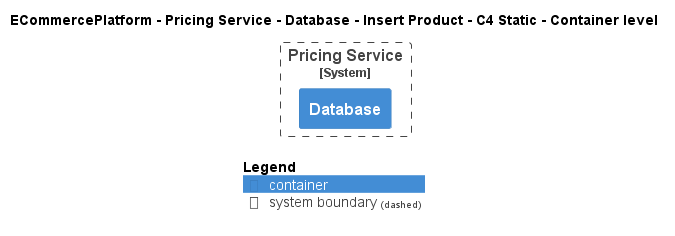

The diagram above was rendered by PlantUML. Its source (embedded in the PNG):
@startuml
!pragma layout smetana
!include ..\..\..\..\..\..\..\.c4s\C4_Container.puml

AddElementTag("c4interflow:lifecycle:new", $bgColor=green, $fontColor=#ffffff, $borderColor=green, $shadowing="False")
AddElementTag("c4interflow:lifecycle:changed", $bgColor=orange, $fontColor=#ffffff, $borderColor=orange, $shadowing="False")
AddElementTag("c4interflow:lifecycle:removed", $bgColor=red, $fontColor=#ffffff, $borderColor=red, $shadowing="False")

AddRelTag("c4interflow:lifecycle:new", $textColor=green, $lineColor=green)
AddRelTag("c4interflow:lifecycle:changed", $textColor=orange, $lineColor=orange)
AddRelTag("c4interflow:lifecycle:removed", $textColor=red, $lineColor=red)

SHOW_PERSON_PORTRAIT()
LAYOUT_TOP_DOWN()

skinparam linetype polyline

title ECommercePlatform - Pricing Service - Database - Insert Product - C4 Static - Container level


System_Boundary(ECommercePlatform.SoftwareSystems.PricingService, "Pricing Service") {
    Container(ECommercePlatform.SoftwareSystems.PricingService.Containers.Database, "Database", "", "")
}



SHOW_LEGEND()
@enduml